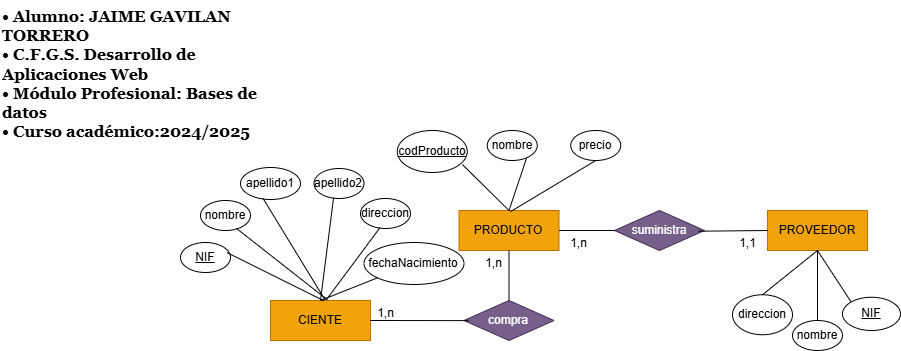

The diagram above was exported from draw.io. Its source (the exported page's mxGraphModel, read from the mxfile embedded in the PNG):
<mxGraphModel dx="2232" dy="656" grid="1" gridSize="10" guides="1" tooltips="1" connect="1" arrows="1" fold="1" page="1" pageScale="1" pageWidth="827" pageHeight="1169" math="0" shadow="0">
  <root>
    <mxCell id="0" />
    <mxCell id="1" parent="0" />
    <mxCell id="E5WmiecoCgMNcaXHfD65-1" value="suministra" style="shape=rhombus;perimeter=rhombusPerimeter;whiteSpace=wrap;html=1;align=center;fillColor=#76608a;fontColor=#ffffff;strokeColor=#432D57;" parent="1" vertex="1">
      <mxGeometry x="544" y="230" width="90" height="40" as="geometry" />
    </mxCell>
    <mxCell id="E5WmiecoCgMNcaXHfD65-2" value="PRODUCTO" style="whiteSpace=wrap;html=1;align=center;fillColor=#f0a30a;strokeColor=#BD7000;fontColor=#000000;" parent="1" vertex="1">
      <mxGeometry x="388.5" y="230" width="100" height="40" as="geometry" />
    </mxCell>
    <mxCell id="E5WmiecoCgMNcaXHfD65-4" value="" style="endArrow=none;html=1;rounded=0;entryX=1;entryY=0.5;entryDx=0;entryDy=0;exitX=0;exitY=0.5;exitDx=0;exitDy=0;" parent="1" source="E5WmiecoCgMNcaXHfD65-1" target="E5WmiecoCgMNcaXHfD65-2" edge="1">
      <mxGeometry relative="1" as="geometry">
        <mxPoint x="527" y="310" as="sourcePoint" />
        <mxPoint x="652" y="220" as="targetPoint" />
        <Array as="points" />
      </mxGeometry>
    </mxCell>
    <mxCell id="E5WmiecoCgMNcaXHfD65-6" value="PROVEEDOR" style="whiteSpace=wrap;html=1;align=center;fillColor=#f0a30a;strokeColor=#BD7000;fontColor=#000000;" parent="1" vertex="1">
      <mxGeometry x="697" y="230" width="100" height="40" as="geometry" />
    </mxCell>
    <mxCell id="E5WmiecoCgMNcaXHfD65-15" value="CIENTE" style="whiteSpace=wrap;html=1;align=center;fillColor=#f0a30a;strokeColor=#BD7000;fontColor=#000000;" parent="1" vertex="1">
      <mxGeometry x="200" y="320" width="100" height="40" as="geometry" />
    </mxCell>
    <mxCell id="E5WmiecoCgMNcaXHfD65-16" value="compra" style="shape=rhombus;perimeter=rhombusPerimeter;whiteSpace=wrap;html=1;align=center;fillColor=#76608a;fontColor=#ffffff;strokeColor=#432D57;" parent="1" vertex="1">
      <mxGeometry x="393.5" y="320" width="90" height="40" as="geometry" />
    </mxCell>
    <mxCell id="E5WmiecoCgMNcaXHfD65-17" value="" style="endArrow=none;html=1;rounded=0;entryX=1;entryY=0.5;entryDx=0;entryDy=0;exitX=0.05;exitY=0.503;exitDx=0;exitDy=0;exitPerimeter=0;" parent="1" source="E5WmiecoCgMNcaXHfD65-16" target="E5WmiecoCgMNcaXHfD65-15" edge="1">
      <mxGeometry relative="1" as="geometry">
        <mxPoint x="340" y="340" as="sourcePoint" />
        <mxPoint x="542" y="281" as="targetPoint" />
      </mxGeometry>
    </mxCell>
    <mxCell id="E5WmiecoCgMNcaXHfD65-18" value="" style="endArrow=none;html=1;rounded=0;entryX=0.5;entryY=0;entryDx=0;entryDy=0;exitX=0.5;exitY=1;exitDx=0;exitDy=0;" parent="1" source="E5WmiecoCgMNcaXHfD65-2" target="E5WmiecoCgMNcaXHfD65-16" edge="1">
      <mxGeometry relative="1" as="geometry">
        <mxPoint x="490" y="339.71000000000004" as="sourcePoint" />
        <mxPoint x="450" y="339.71000000000004" as="targetPoint" />
      </mxGeometry>
    </mxCell>
    <mxCell id="E5WmiecoCgMNcaXHfD65-31" value="1,n" style="text;html=1;align=center;verticalAlign=middle;resizable=0;points=[];autosize=1;strokeColor=none;fillColor=none;" parent="1" vertex="1">
      <mxGeometry x="488.5" y="248" width="40" height="30" as="geometry" />
    </mxCell>
    <mxCell id="E5WmiecoCgMNcaXHfD65-37" value="direccion" style="ellipse;whiteSpace=wrap;html=1;align=center;" parent="1" vertex="1">
      <mxGeometry x="662" y="314.25" width="60" height="40" as="geometry" />
    </mxCell>
    <mxCell id="E5WmiecoCgMNcaXHfD65-38" value="" style="endArrow=none;html=1;rounded=0;entryX=0.5;entryY=1;entryDx=0;entryDy=0;exitX=0.5;exitY=0;exitDx=0;exitDy=0;" parent="1" source="E5WmiecoCgMNcaXHfD65-37" target="E5WmiecoCgMNcaXHfD65-6" edge="1">
      <mxGeometry relative="1" as="geometry">
        <mxPoint x="769.5" y="351" as="sourcePoint" />
        <mxPoint x="739" y="411" as="targetPoint" />
        <Array as="points" />
      </mxGeometry>
    </mxCell>
    <mxCell id="E5WmiecoCgMNcaXHfD65-39" value="" style="endArrow=none;html=1;rounded=0;exitX=0;exitY=0;exitDx=0;exitDy=0;entryX=0.5;entryY=1;entryDx=0;entryDy=0;" parent="1" source="E5WmiecoCgMNcaXHfD65-40" target="E5WmiecoCgMNcaXHfD65-6" edge="1">
      <mxGeometry relative="1" as="geometry">
        <mxPoint x="800.45" y="367.87" as="sourcePoint" />
        <mxPoint x="738" y="402" as="targetPoint" />
      </mxGeometry>
    </mxCell>
    <mxCell id="E5WmiecoCgMNcaXHfD65-40" value="&lt;u&gt;NIF&lt;/u&gt;" style="ellipse;whiteSpace=wrap;html=1;align=center;" parent="1" vertex="1">
      <mxGeometry x="772" y="316.75" width="58" height="33.25" as="geometry" />
    </mxCell>
    <mxCell id="E5WmiecoCgMNcaXHfD65-42" value="nombre" style="ellipse;whiteSpace=wrap;html=1;align=center;" parent="1" vertex="1">
      <mxGeometry x="722" y="340" width="50" height="30" as="geometry" />
    </mxCell>
    <mxCell id="E5WmiecoCgMNcaXHfD65-44" value="" style="endArrow=none;html=1;rounded=0;entryX=0.5;entryY=1;entryDx=0;entryDy=0;" parent="1" source="E5WmiecoCgMNcaXHfD65-42" target="E5WmiecoCgMNcaXHfD65-6" edge="1">
      <mxGeometry relative="1" as="geometry">
        <mxPoint x="721.5" y="350" as="sourcePoint" />
        <mxPoint x="678.5" y="404" as="targetPoint" />
      </mxGeometry>
    </mxCell>
    <mxCell id="E5WmiecoCgMNcaXHfD65-47" value="precio" style="ellipse;whiteSpace=wrap;html=1;align=center;" parent="1" vertex="1">
      <mxGeometry x="500.25" y="150" width="50" height="30" as="geometry" />
    </mxCell>
    <mxCell id="E5WmiecoCgMNcaXHfD65-48" value="nombre" style="ellipse;whiteSpace=wrap;html=1;align=center;" parent="1" vertex="1">
      <mxGeometry x="416.75" y="150" width="50" height="30" as="geometry" />
    </mxCell>
    <mxCell id="E5WmiecoCgMNcaXHfD65-51" value="&lt;u&gt;codProducto&lt;/u&gt;" style="ellipse;whiteSpace=wrap;html=1;align=center;" parent="1" vertex="1">
      <mxGeometry x="326.75" y="150" width="70" height="42" as="geometry" />
    </mxCell>
    <mxCell id="E5WmiecoCgMNcaXHfD65-52" value="" style="endArrow=none;html=1;rounded=0;entryX=0.932;entryY=0.812;entryDx=0;entryDy=0;exitX=0.5;exitY=0;exitDx=0;exitDy=0;entryPerimeter=0;" parent="1" source="E5WmiecoCgMNcaXHfD65-2" target="E5WmiecoCgMNcaXHfD65-51" edge="1">
      <mxGeometry relative="1" as="geometry">
        <mxPoint x="372" y="158" as="sourcePoint" />
        <mxPoint x="280" y="228" as="targetPoint" />
      </mxGeometry>
    </mxCell>
    <mxCell id="E5WmiecoCgMNcaXHfD65-53" value="" style="endArrow=none;html=1;rounded=0;entryX=0.786;entryY=0.923;entryDx=0;entryDy=0;entryPerimeter=0;exitX=0.5;exitY=0;exitDx=0;exitDy=0;" parent="1" source="E5WmiecoCgMNcaXHfD65-2" target="E5WmiecoCgMNcaXHfD65-48" edge="1">
      <mxGeometry relative="1" as="geometry">
        <mxPoint x="430" y="228" as="sourcePoint" />
        <mxPoint x="297" y="132" as="targetPoint" />
      </mxGeometry>
    </mxCell>
    <mxCell id="E5WmiecoCgMNcaXHfD65-54" value="" style="endArrow=none;html=1;rounded=0;entryX=0.5;entryY=1;entryDx=0;entryDy=0;exitX=0.515;exitY=0.029;exitDx=0;exitDy=0;exitPerimeter=0;" parent="1" source="E5WmiecoCgMNcaXHfD65-2" target="E5WmiecoCgMNcaXHfD65-47" edge="1">
      <mxGeometry relative="1" as="geometry">
        <mxPoint x="430" y="228" as="sourcePoint" />
        <mxPoint x="364.5" y="128" as="targetPoint" />
      </mxGeometry>
    </mxCell>
    <mxCell id="E5WmiecoCgMNcaXHfD65-58" value="apellido1" style="ellipse;whiteSpace=wrap;html=1;align=center;" parent="1" vertex="1">
      <mxGeometry x="170" y="187" width="60" height="32" as="geometry" />
    </mxCell>
    <mxCell id="E5WmiecoCgMNcaXHfD65-59" value="nombre" style="ellipse;whiteSpace=wrap;html=1;align=center;" parent="1" vertex="1">
      <mxGeometry x="130" y="220" width="50" height="30" as="geometry" />
    </mxCell>
    <mxCell id="E5WmiecoCgMNcaXHfD65-60" value="&lt;u&gt;NIF&lt;/u&gt;" style="ellipse;whiteSpace=wrap;html=1;align=center;" parent="1" vertex="1">
      <mxGeometry x="110" y="262" width="50" height="30" as="geometry" />
    </mxCell>
    <mxCell id="E5WmiecoCgMNcaXHfD65-61" value="direccion" style="ellipse;whiteSpace=wrap;html=1;align=center;" parent="1" vertex="1">
      <mxGeometry x="290" y="218" width="50" height="30" as="geometry" />
    </mxCell>
    <mxCell id="E5WmiecoCgMNcaXHfD65-62" value="" style="endArrow=none;html=1;rounded=0;entryX=0.931;entryY=0.337;entryDx=0;entryDy=0;entryPerimeter=0;exitX=0.534;exitY=0.006;exitDx=0;exitDy=0;exitPerimeter=0;" parent="1" source="E5WmiecoCgMNcaXHfD65-15" target="E5WmiecoCgMNcaXHfD65-60" edge="1">
      <mxGeometry relative="1" as="geometry">
        <mxPoint x="240" y="310" as="sourcePoint" />
        <mxPoint x="170" y="250" as="targetPoint" />
      </mxGeometry>
    </mxCell>
    <mxCell id="E5WmiecoCgMNcaXHfD65-63" value="" style="endArrow=none;html=1;rounded=0;exitX=0.545;exitY=-0.016;exitDx=0;exitDy=0;exitPerimeter=0;entryX=0.375;entryY=0.963;entryDx=0;entryDy=0;entryPerimeter=0;" parent="1" source="E5WmiecoCgMNcaXHfD65-15" target="E5WmiecoCgMNcaXHfD65-58" edge="1">
      <mxGeometry relative="1" as="geometry">
        <mxPoint x="293" y="326" as="sourcePoint" />
        <mxPoint x="290" y="256" as="targetPoint" />
      </mxGeometry>
    </mxCell>
    <mxCell id="E5WmiecoCgMNcaXHfD65-64" value="" style="endArrow=none;html=1;rounded=0;exitX=0.557;exitY=-0.012;exitDx=0;exitDy=0;exitPerimeter=0;entryX=0.392;entryY=0.967;entryDx=0;entryDy=0;entryPerimeter=0;" parent="1" source="E5WmiecoCgMNcaXHfD65-15" target="E5WmiecoCgMNcaXHfD65-61" edge="1">
      <mxGeometry relative="1" as="geometry">
        <mxPoint x="267" y="328" as="sourcePoint" />
        <mxPoint x="329" y="257" as="targetPoint" />
      </mxGeometry>
    </mxCell>
    <mxCell id="E5WmiecoCgMNcaXHfD65-65" value="1,n" style="text;html=1;align=center;verticalAlign=middle;resizable=0;points=[];autosize=1;strokeColor=none;fillColor=none;" parent="1" vertex="1">
      <mxGeometry x="295" y="318" width="40" height="30" as="geometry" />
    </mxCell>
    <mxCell id="E5WmiecoCgMNcaXHfD65-66" value="1,n" style="text;html=1;align=center;verticalAlign=middle;resizable=0;points=[];autosize=1;strokeColor=none;fillColor=none;" parent="1" vertex="1">
      <mxGeometry x="403.5" y="268" width="40" height="30" as="geometry" />
    </mxCell>
    <mxCell id="E5WmiecoCgMNcaXHfD65-67" value="1,1" style="text;html=1;align=center;verticalAlign=middle;resizable=0;points=[];autosize=1;strokeColor=none;fillColor=none;" parent="1" vertex="1">
      <mxGeometry x="657" y="248" width="40" height="30" as="geometry" />
    </mxCell>
    <mxCell id="E5WmiecoCgMNcaXHfD65-79" value="" style="endArrow=none;html=1;rounded=0;entryX=0.717;entryY=0.928;entryDx=0;entryDy=0;entryPerimeter=0;exitX=0.567;exitY=-0.021;exitDx=0;exitDy=0;exitPerimeter=0;" parent="1" source="E5WmiecoCgMNcaXHfD65-15" target="E5WmiecoCgMNcaXHfD65-59" edge="1">
      <mxGeometry relative="1" as="geometry">
        <mxPoint x="263" y="330" as="sourcePoint" />
        <mxPoint x="83" y="260" as="targetPoint" />
      </mxGeometry>
    </mxCell>
    <mxCell id="AouO9hQduGoxKV6qwbEA-1" value="&lt;h3 style=&quot;margin-top: 0px; font-size: 16px;&quot;&gt;&lt;font face=&quot;Georgia&quot;&gt;&lt;font style=&quot;font-size: 16px;&quot;&gt;• Alumno: JAIME GAVILAN TORRERO&amp;nbsp;&lt;br&gt;&lt;/font&gt;&lt;font style=&quot;font-size: 16px;&quot;&gt;• C.F.G.S. Desarrollo de Aplicaciones Web&lt;br&gt;&lt;/font&gt;&lt;font style=&quot;font-size: 16px;&quot;&gt;• Módulo Profesional: Bases de datos&lt;br&gt;&lt;/font&gt;&lt;font style=&quot;font-size: 16px;&quot;&gt;• Curso académico:2024/2025&lt;/font&gt;&lt;/font&gt;&lt;/h3&gt;" style="text;html=1;whiteSpace=wrap;overflow=hidden;rounded=0;" parent="1" vertex="1">
      <mxGeometry x="-70" y="20.000000000000057" width="280" height="160" as="geometry" />
    </mxCell>
    <mxCell id="AouO9hQduGoxKV6qwbEA-2" value="fechaNacimiento" style="ellipse;whiteSpace=wrap;html=1;align=center;" parent="1" vertex="1">
      <mxGeometry x="293.5" y="262" width="100" height="42" as="geometry" />
    </mxCell>
    <mxCell id="AouO9hQduGoxKV6qwbEA-3" value="" style="endArrow=none;html=1;rounded=0;exitX=0.5;exitY=0;exitDx=0;exitDy=0;" parent="1" source="E5WmiecoCgMNcaXHfD65-15" target="AouO9hQduGoxKV6qwbEA-2" edge="1">
      <mxGeometry relative="1" as="geometry">
        <mxPoint x="316" y="314" as="sourcePoint" />
        <mxPoint x="389" y="251" as="targetPoint" />
      </mxGeometry>
    </mxCell>
    <mxCell id="AouO9hQduGoxKV6qwbEA-5" value="" style="endArrow=none;html=1;rounded=0;entryX=0;entryY=0.5;entryDx=0;entryDy=0;exitX=0.93;exitY=0.518;exitDx=0;exitDy=0;exitPerimeter=0;" parent="1" source="E5WmiecoCgMNcaXHfD65-1" target="E5WmiecoCgMNcaXHfD65-6" edge="1">
      <mxGeometry width="50" height="50" relative="1" as="geometry">
        <mxPoint x="580" y="300" as="sourcePoint" />
        <mxPoint x="630" y="250" as="targetPoint" />
      </mxGeometry>
    </mxCell>
    <mxCell id="9ngdok6gJB5lXYhValkg-1" value="apellido2" style="ellipse;whiteSpace=wrap;html=1;align=center;" parent="1" vertex="1">
      <mxGeometry x="243.5" y="188" width="50" height="30" as="geometry" />
    </mxCell>
    <mxCell id="9ngdok6gJB5lXYhValkg-2" value="" style="endArrow=none;html=1;rounded=0;exitX=0.5;exitY=0;exitDx=0;exitDy=0;entryX=0.392;entryY=0.967;entryDx=0;entryDy=0;entryPerimeter=0;" parent="1" source="E5WmiecoCgMNcaXHfD65-15" target="9ngdok6gJB5lXYhValkg-1" edge="1">
      <mxGeometry relative="1" as="geometry">
        <mxPoint x="200" y="331.25" as="sourcePoint" />
        <mxPoint x="273" y="268.25" as="targetPoint" />
      </mxGeometry>
    </mxCell>
  </root>
</mxGraphModel>